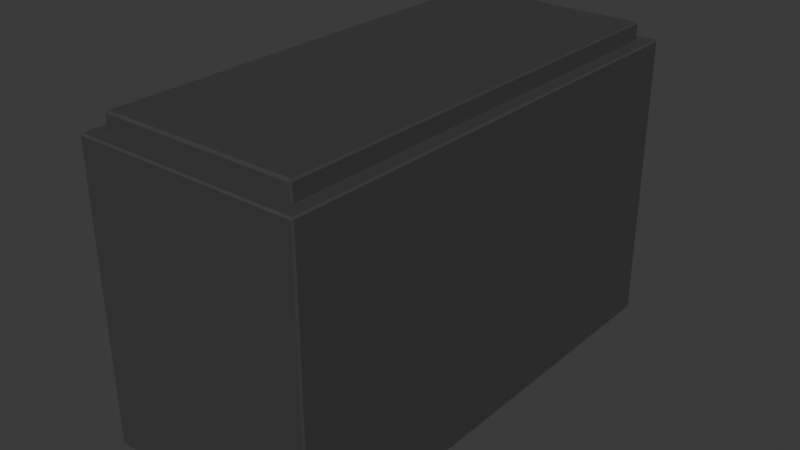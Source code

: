 # Source: podstavka.blend  (saved by Blender 4.1.23; exported with 4.5.12 LTS)
import bpy
from mathutils import Matrix  # noqa: F401  (used for matrix-valued properties, if any)

bpy.ops.wm.read_factory_settings(use_empty=True)
scene = bpy.context.scene
scene.name = 'Scene'

# ---- materials (node trees are filled in below, after node groups)
mat_material_001 = bpy.data.materials.new('Material.001')
mat_material_001.use_transparent_shadow = False

# ---- material node trees
mat_material_001.use_nodes = True; mat_material_001.node_tree.nodes.clear()
_N = mat_material_001.node_tree.nodes; _L = mat_material_001.node_tree.links
n0 = _N.new('ShaderNodeBsdfPrincipled'); n0.name = 'Principled BSDF'; n0.location = (10, 300)
n0.inputs[0].default_value = (0.05318, 0.05318, 0.05318, 1.0)
n1 = _N.new('ShaderNodeOutputMaterial'); n1.name = 'Material Output'; n1.location = (300, 300)
_L.new(n0.outputs[0], n1.inputs[0])
n1.is_active_output = True

# ---- world
world_world = bpy.data.worlds.new('World'); scene.world = world_world
world_world.use_nodes = True; world_world.node_tree.nodes.clear()
_N = world_world.node_tree.nodes; _L = world_world.node_tree.links
n0 = _N.new('ShaderNodeOutputWorld'); n0.name = 'World Output'; n0.location = (300, 300)
n1 = _N.new('ShaderNodeBackground'); n1.name = 'Background'; n1.location = (10, 300)
n1.inputs[0].default_value = (0.05088, 0.05088, 0.05088, 1.0)
_L.new(n1.outputs[0], n0.inputs[0])
n0.is_active_output = True
world_world.color = (0.05088, 0.05088, 0.05088)
world_world.use_sun_shadow = False
world_world.sun_shadow_jitter_overblur = 0.0

# ---- meshes
me_cube_001 = bpy.data.meshes.new('Cube.001')
me_cube_001.from_pydata([(-0.9862, -0.9939, 1.0), (-0.9862, 0.9945, 1.0), (0.9862, -0.9939, 1.0), (0.9862, 0.9945, 1.0), (-0.857, -0.9305, 1.119), (-0.857, 0.9364, 1.119), (0.857, 0.9364, 1.119), (0.857, -0.9305, 1.119), (-0.9911, -1.0, -1.0), (-1.0, -0.9911, -1.0), (-1.0, 0.9911, -1.0), (-0.9911, 1.0, -1.0), (1.0, -0.9911, -1.0), (0.9911, -1.0, -1.0), (0.9911, 1.0, -1.0), (1.0, 0.9911, -1.0), (-0.8595, -0.9419, 1.0), (-0.8685, -0.9329, 1.0), (-0.8766, -0.9455, 1.0), (-0.8685, 0.9389, 1.0), (-0.8595, 0.9479, 1.0), (-0.8768, 0.9511, 1.0), (0.8595, 0.9479, 1.0), (0.8685, 0.9389, 1.0), (0.8768, 0.9511, 1.0), (0.8685, -0.9329, 1.0), (0.8595, -0.9419, 1.0), (0.8766, -0.9455, 1.0), (-1.0, -0.9911, 0.9886), (-0.9911, -1.0, 0.9886), (-0.9935, -0.9971, 0.994), (-0.9911, 1.0, 0.9886), (-1.0, 0.9911, 0.9886), (-0.9934, 0.9974, 0.994), (0.9911, -1.0, 0.9886), (1.0, -0.9911, 0.9886), (0.9935, -0.9971, 0.994), (1.0, 0.9911, 0.9886), (0.9911, 1.0, 0.9886), (0.9934, 0.9974, 0.994), (-0.8685, -0.9329, 1.107), (-0.8595, -0.9419, 1.107), (-0.8633, -0.9367, 1.112), (-0.8595, 0.9479, 1.107), (-0.8685, 0.9389, 1.107), (-0.8633, 0.9427, 1.112), (0.8685, 0.9389, 1.107), (0.8595, 0.9479, 1.107), (0.8633, 0.9427, 1.112), (0.8595, -0.9419, 1.107), (0.8685, -0.9329, 1.107), (0.8633, -0.9367, 1.112)], [], [(19, 17, 40, 44), (25, 23, 46, 50), (22, 20, 43, 47), (11, 31, 38, 14), (13, 34, 29, 8), (15, 37, 35, 12), (3, 1, 21, 20, 22, 24), (16, 26, 49, 41), (2, 0, 30, 29, 34, 36), (1, 0, 18, 17, 19, 21), (0, 2, 27, 26, 16, 18), (2, 3, 24, 23, 25, 27), (6, 5, 4, 7), (1, 3, 39, 38, 31, 33), (3, 2, 36, 35, 37, 39), (7, 4, 42, 41, 49, 51), (0, 1, 33, 32, 28, 30), (5, 6, 48, 47, 43, 45), (6, 7, 51, 50, 46, 48), (4, 5, 45, 44, 40, 42), (9, 28, 32, 10), (16, 17, 18), (19, 20, 21), (22, 23, 24), (25, 26, 27), (28, 29, 30), (31, 32, 33), (34, 35, 36), (37, 38, 39), (40, 41, 42), (43, 44, 45), (46, 47, 48), (49, 50, 51), (12, 35, 34, 13), (28, 9, 8, 29), (31, 11, 10, 32), (37, 15, 14, 38), (43, 20, 19, 44), (16, 41, 40, 17), (25, 50, 49, 26), (46, 23, 22, 47), (10, 11, 14, 15, 12, 13, 8, 9)])
_uv = me_cube_001.uv_layers.new(name='UVMap')
_uv.uv.foreach_set('vector', [0.625, 0.2488, 0.625, 0.001182, 0.625, 0.001182, 0.625, 0.2488, 0.625, 0.7488, 0.625, 0.5012, 0.625, 0.5012, 0.625, 0.7488, 0.625, 0.4987, 0.625, 0.2513, 0.625, 0.2513, 0.625, 0.4987, 0.375, 0.2511, 0.6236, 0.2511, 0.6236, 0.4989, 0.375, 0.4989, 0.375, 0.7511, 0.6236, 0.7511, 0.6236, 0.9989, 0.375, 0.9989, 0.375, 0.5011, 0.6236, 0.5011, 0.6236, 0.7489, 0.375, 0.7489, 0.625, 0.5, 0.625, 0.25, 0.625, 0.25, 0.625, 0.2513, 0.625, 0.4987, 0.625, 0.5, 0.625, 0.9987, 0.625, 0.7513, 0.625, 0.7513, 0.625, 0.9987, 0.625, 0.75, 0.625, 1.0, 0.6242, 1.0, 0.6236, 0.9989, 0.6236, 0.7511, 0.6242, 0.75, 0.625, 0.25, 0.625, 0.0, 0.625, 0.0, 0.625, 0.001182, 0.625, 0.2488, 0.625, 0.25, 0.625, 1.0, 0.625, 0.75, 0.625, 0.75, 0.625, 0.7513, 0.625, 0.9987, 0.625, 1.0, 0.625, 0.75, 0.625, 0.5, 0.625, 0.5, 0.625, 0.5012, 0.625, 0.7488, 0.625, 0.75, 0.6266, 0.5015, 0.8734, 0.5015, 0.8734, 0.7485, 0.6266, 0.7485, 0.625, 0.25, 0.625, 0.5, 0.6243, 0.5, 0.6236, 0.4989, 0.6236, 0.2511, 0.6243, 0.25, 0.625, 0.5, 0.625, 0.75, 0.6242, 0.75, 0.6236, 0.7489, 0.6236, 0.5011, 0.6243, 0.5, 0.6266, 0.7485, 0.8734, 0.7485, 0.8743, 0.7493, 0.8737, 0.75, 0.6263, 0.75, 0.6257, 0.7493, 0.625, 0.0, 0.625, 0.25, 0.6243, 0.25, 0.6236, 0.2489, 0.6236, 0.001117, 0.6242, 0.0, 0.8734, 0.5015, 0.6266, 0.5015, 0.6257, 0.5007, 0.6263, 0.5, 0.8737, 0.5, 0.8743, 0.5007, 0.6266, 0.5015, 0.6266, 0.7485, 0.6257, 0.7493, 0.625, 0.7488, 0.625, 0.5012, 0.6257, 0.5007, 0.8734, 0.7485, 0.8734, 0.5015, 0.8743, 0.5007, 0.875, 0.5012, 0.875, 0.7488, 0.8743, 0.7493, 0.375, 0.001117, 0.6236, 0.001117, 0.6236, 0.2489, 0.375, 0.2489, 0.625, 0.0, 0.625, 0.001182, 0.625, 0.0, 0.625, 0.2488, 0.625, 0.25, 0.625, 0.25, 0.625, 0.4987, 0.625, 0.5, 0.625, 0.5, 0.625, 0.7488, 0.625, 0.75, 0.625, 0.75, 0.6236, 1.0, 0.6236, 0.9989, 0.6236, 0.9992, 0.6236, 0.2511, 0.6236, 0.25, 0.6243, 0.25, 0.6236, 0.7511, 0.6236, 0.75, 0.6242, 0.75, 0.6236, 0.5011, 0.6236, 0.5, 0.6243, 0.5, 0.625, 1.0, 0.625, 0.9987, 0.625, 0.9993, 0.625, 0.25, 0.625, 0.2488, 0.625, 0.2493, 0.625, 0.5, 0.625, 0.4987, 0.625, 0.4993, 0.625, 0.7513, 0.625, 0.75, 0.625, 0.7507, 0.375, 0.7489, 0.6236, 0.7489, 0.6236, 0.7511, 0.375, 0.7511, 0.6236, 0.001117, 0.375, 0.001117, 0.375, 0.0, 0.6236, 0.0, 0.6236, 0.2511, 0.375, 0.2511, 0.375, 0.2489, 0.6236, 0.2489, 0.6236, 0.5011, 0.375, 0.5011, 0.375, 0.4989, 0.6236, 0.4989, 0.625, 0.2513, 0.625, 0.2513, 0.625, 0.2488, 0.625, 0.2488, 0.625, 0.0, 0.625, 0.0, 0.625, 0.001182, 0.625, 0.001182, 0.625, 0.7488, 0.625, 0.7488, 0.625, 0.7513, 0.625, 0.7513, 0.625, 0.5012, 0.625, 0.5012, 0.625, 0.4987, 0.625, 0.4987, 0.125, 0.5011, 0.1261, 0.5, 0.3739, 0.5, 0.375, 0.5011, 0.375, 0.7489, 0.3739, 0.75, 0.1261, 0.75, 0.125, 0.7489])
me_cube_001.materials.append(mat_material_001)
me_cube_001.update()

# ---- objects
ob_cube = bpy.data.objects.new('Cube', me_cube_001)

# ---- transforms, parenting, visibility, modifiers, constraints
ob_cube.location = (0.0, 0.0, 0.0)
ob_cube.scale = (0.4621, 1.0, 0.5992)

# ---- collection membership
scene.collection.objects.link(ob_cube)

# ---- scene / render settings (as saved in the file)
scene.frame_start = 1; scene.frame_end = 250; scene.frame_set(1)
scene.render.engine = 'BLENDER_EEVEE_NEXT'
scene.render.fps = 25
scene.cycles.sampling_pattern = 'TABULATED_SOBOL'
scene.eevee.ray_tracing_options.trace_max_roughness = 0.0
bpy.context.view_layer.update()

# ---- added for rendering (the .blend has no active camera and no usable light): camera, sun
cam_auto = bpy.data.cameras.new('AutoCamera')
cam_auto.lens = 50.0
cam_auto.sensor_width = 36.0
cam_auto.clip_end = 1000.0
ob_auto_camera = bpy.data.objects.new('AutoCamera', cam_auto)
scene.collection.objects.link(ob_auto_camera)
ob_auto_camera.location = (2.35263, -2.82316, 1.91762)
ob_auto_camera.rotation_euler = (1.09748, -7.21219e-08, 0.694738)
scene.camera = ob_auto_camera
light_auto_sun = bpy.data.lights.new('AutoSun', 'SUN')
light_auto_sun.energy = 3.0
light_auto_sun.angle = 0.0523599
ob_auto_sun = bpy.data.objects.new('AutoSun', light_auto_sun)
scene.collection.objects.link(ob_auto_sun)
ob_auto_sun.rotation_euler = (0.872665, 0.174533, 0.523599)
bpy.context.view_layer.update()
